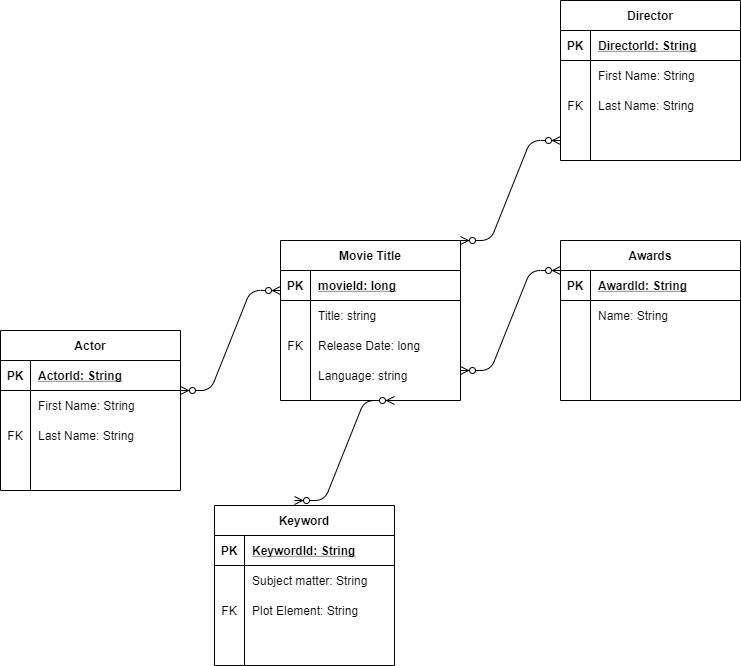

The diagram above was exported from draw.io. Its source (the exported page's mxGraphModel, read from the mxfile embedded in the PNG):
<mxGraphModel dx="1422" dy="713" grid="1" gridSize="10" guides="1" tooltips="1" connect="1" arrows="1" fold="1" page="1" pageScale="1" pageWidth="827" pageHeight="1169" math="0" shadow="0">
  <root>
    <mxCell id="0" />
    <mxCell id="1" parent="0" />
    <mxCell id="2" value="Movie Title" style="shape=table;startSize=30;container=1;collapsible=1;childLayout=tableLayout;fixedRows=1;rowLines=0;fontStyle=1;align=center;resizeLast=1;" vertex="1" parent="1">
      <mxGeometry x="300" y="240" width="180" height="160" as="geometry" />
    </mxCell>
    <mxCell id="3" value="" style="shape=partialRectangle;collapsible=0;dropTarget=0;pointerEvents=0;fillColor=none;top=0;left=0;bottom=1;right=0;points=[[0,0.5],[1,0.5]];portConstraint=eastwest;" vertex="1" parent="2">
      <mxGeometry y="30" width="180" height="30" as="geometry" />
    </mxCell>
    <mxCell id="4" value="PK" style="shape=partialRectangle;connectable=0;fillColor=none;top=0;left=0;bottom=0;right=0;fontStyle=1;overflow=hidden;" vertex="1" parent="3">
      <mxGeometry width="30" height="30" as="geometry" />
    </mxCell>
    <mxCell id="5" value="movieId: long" style="shape=partialRectangle;connectable=0;fillColor=none;top=0;left=0;bottom=0;right=0;align=left;spacingLeft=6;fontStyle=5;overflow=hidden;" vertex="1" parent="3">
      <mxGeometry x="30" width="150" height="30" as="geometry" />
    </mxCell>
    <mxCell id="6" value="" style="shape=partialRectangle;collapsible=0;dropTarget=0;pointerEvents=0;fillColor=none;top=0;left=0;bottom=0;right=0;points=[[0,0.5],[1,0.5]];portConstraint=eastwest;" vertex="1" parent="2">
      <mxGeometry y="60" width="180" height="30" as="geometry" />
    </mxCell>
    <mxCell id="7" value="" style="shape=partialRectangle;connectable=0;fillColor=none;top=0;left=0;bottom=0;right=0;editable=1;overflow=hidden;" vertex="1" parent="6">
      <mxGeometry width="30" height="30" as="geometry" />
    </mxCell>
    <mxCell id="8" value="Title: string" style="shape=partialRectangle;connectable=0;fillColor=none;top=0;left=0;bottom=0;right=0;align=left;spacingLeft=6;overflow=hidden;" vertex="1" parent="6">
      <mxGeometry x="30" width="150" height="30" as="geometry" />
    </mxCell>
    <mxCell id="9" value="" style="shape=partialRectangle;collapsible=0;dropTarget=0;pointerEvents=0;fillColor=none;top=0;left=0;bottom=0;right=0;points=[[0,0.5],[1,0.5]];portConstraint=eastwest;" vertex="1" parent="2">
      <mxGeometry y="90" width="180" height="30" as="geometry" />
    </mxCell>
    <mxCell id="10" value="FK" style="shape=partialRectangle;connectable=0;fillColor=none;top=0;left=0;bottom=0;right=0;editable=1;overflow=hidden;" vertex="1" parent="9">
      <mxGeometry width="30" height="30" as="geometry" />
    </mxCell>
    <mxCell id="11" value="Release Date: long" style="shape=partialRectangle;connectable=0;fillColor=none;top=0;left=0;bottom=0;right=0;align=left;spacingLeft=6;overflow=hidden;" vertex="1" parent="9">
      <mxGeometry x="30" width="150" height="30" as="geometry" />
    </mxCell>
    <mxCell id="12" value="" style="shape=partialRectangle;collapsible=0;dropTarget=0;pointerEvents=0;fillColor=none;top=0;left=0;bottom=0;right=0;points=[[0,0.5],[1,0.5]];portConstraint=eastwest;" vertex="1" parent="2">
      <mxGeometry y="120" width="180" height="30" as="geometry" />
    </mxCell>
    <mxCell id="13" value="" style="shape=partialRectangle;connectable=0;fillColor=none;top=0;left=0;bottom=0;right=0;editable=1;overflow=hidden;" vertex="1" parent="12">
      <mxGeometry width="30" height="30" as="geometry" />
    </mxCell>
    <mxCell id="14" value="Language: string" style="shape=partialRectangle;connectable=0;fillColor=none;top=0;left=0;bottom=0;right=0;align=left;spacingLeft=6;overflow=hidden;" vertex="1" parent="12">
      <mxGeometry x="30" width="150" height="30" as="geometry" />
    </mxCell>
    <mxCell id="15" value="" style="edgeStyle=entityRelationEdgeStyle;fontSize=12;html=1;endArrow=ERzeroToMany;endFill=1;startArrow=ERzeroToMany;" edge="1" parent="1">
      <mxGeometry width="100" height="100" relative="1" as="geometry">
        <mxPoint x="480" y="370" as="sourcePoint" />
        <mxPoint x="580" y="270" as="targetPoint" />
      </mxGeometry>
    </mxCell>
    <mxCell id="16" value="Awards" style="shape=table;startSize=30;container=1;collapsible=1;childLayout=tableLayout;fixedRows=1;rowLines=0;fontStyle=1;align=center;resizeLast=1;" vertex="1" parent="1">
      <mxGeometry x="580" y="240" width="180" height="160" as="geometry" />
    </mxCell>
    <mxCell id="17" value="" style="shape=partialRectangle;collapsible=0;dropTarget=0;pointerEvents=0;fillColor=none;top=0;left=0;bottom=1;right=0;points=[[0,0.5],[1,0.5]];portConstraint=eastwest;" vertex="1" parent="16">
      <mxGeometry y="30" width="180" height="30" as="geometry" />
    </mxCell>
    <mxCell id="18" value="PK" style="shape=partialRectangle;connectable=0;fillColor=none;top=0;left=0;bottom=0;right=0;fontStyle=1;overflow=hidden;" vertex="1" parent="17">
      <mxGeometry width="30" height="30" as="geometry" />
    </mxCell>
    <mxCell id="19" value="AwardId: String" style="shape=partialRectangle;connectable=0;fillColor=none;top=0;left=0;bottom=0;right=0;align=left;spacingLeft=6;fontStyle=5;overflow=hidden;" vertex="1" parent="17">
      <mxGeometry x="30" width="150" height="30" as="geometry" />
    </mxCell>
    <mxCell id="20" value="" style="shape=partialRectangle;collapsible=0;dropTarget=0;pointerEvents=0;fillColor=none;top=0;left=0;bottom=0;right=0;points=[[0,0.5],[1,0.5]];portConstraint=eastwest;" vertex="1" parent="16">
      <mxGeometry y="60" width="180" height="30" as="geometry" />
    </mxCell>
    <mxCell id="21" value="" style="shape=partialRectangle;connectable=0;fillColor=none;top=0;left=0;bottom=0;right=0;editable=1;overflow=hidden;" vertex="1" parent="20">
      <mxGeometry width="30" height="30" as="geometry" />
    </mxCell>
    <mxCell id="22" value="Name: String" style="shape=partialRectangle;connectable=0;fillColor=none;top=0;left=0;bottom=0;right=0;align=left;spacingLeft=6;overflow=hidden;" vertex="1" parent="20">
      <mxGeometry x="30" width="150" height="30" as="geometry" />
    </mxCell>
    <mxCell id="23" value="" style="shape=partialRectangle;collapsible=0;dropTarget=0;pointerEvents=0;fillColor=none;top=0;left=0;bottom=0;right=0;points=[[0,0.5],[1,0.5]];portConstraint=eastwest;" vertex="1" parent="16">
      <mxGeometry y="90" width="180" height="30" as="geometry" />
    </mxCell>
    <mxCell id="24" value="" style="shape=partialRectangle;connectable=0;fillColor=none;top=0;left=0;bottom=0;right=0;editable=1;overflow=hidden;" vertex="1" parent="23">
      <mxGeometry width="30" height="30" as="geometry" />
    </mxCell>
    <mxCell id="25" value="" style="shape=partialRectangle;connectable=0;fillColor=none;top=0;left=0;bottom=0;right=0;align=left;spacingLeft=6;overflow=hidden;" vertex="1" parent="23">
      <mxGeometry x="30" width="150" height="30" as="geometry" />
    </mxCell>
    <mxCell id="26" value="" style="shape=partialRectangle;collapsible=0;dropTarget=0;pointerEvents=0;fillColor=none;top=0;left=0;bottom=0;right=0;points=[[0,0.5],[1,0.5]];portConstraint=eastwest;" vertex="1" parent="16">
      <mxGeometry y="120" width="180" height="30" as="geometry" />
    </mxCell>
    <mxCell id="27" value="" style="shape=partialRectangle;connectable=0;fillColor=none;top=0;left=0;bottom=0;right=0;editable=1;overflow=hidden;" vertex="1" parent="26">
      <mxGeometry width="30" height="30" as="geometry" />
    </mxCell>
    <mxCell id="28" value="" style="shape=partialRectangle;connectable=0;fillColor=none;top=0;left=0;bottom=0;right=0;align=left;spacingLeft=6;overflow=hidden;" vertex="1" parent="26">
      <mxGeometry x="30" width="150" height="30" as="geometry" />
    </mxCell>
    <mxCell id="29" value="" style="edgeStyle=entityRelationEdgeStyle;fontSize=12;html=1;endArrow=ERzeroToMany;endFill=1;startArrow=ERzeroToMany;" edge="1" parent="1">
      <mxGeometry width="100" height="100" relative="1" as="geometry">
        <mxPoint x="480" y="240" as="sourcePoint" />
        <mxPoint x="580" y="140" as="targetPoint" />
      </mxGeometry>
    </mxCell>
    <mxCell id="30" value="Director" style="shape=table;startSize=30;container=1;collapsible=1;childLayout=tableLayout;fixedRows=1;rowLines=0;fontStyle=1;align=center;resizeLast=1;" vertex="1" parent="1">
      <mxGeometry x="580" width="180" height="160" as="geometry" />
    </mxCell>
    <mxCell id="31" value="" style="shape=partialRectangle;collapsible=0;dropTarget=0;pointerEvents=0;fillColor=none;top=0;left=0;bottom=1;right=0;points=[[0,0.5],[1,0.5]];portConstraint=eastwest;" vertex="1" parent="30">
      <mxGeometry y="30" width="180" height="30" as="geometry" />
    </mxCell>
    <mxCell id="32" value="PK" style="shape=partialRectangle;connectable=0;fillColor=none;top=0;left=0;bottom=0;right=0;fontStyle=1;overflow=hidden;" vertex="1" parent="31">
      <mxGeometry width="30" height="30" as="geometry" />
    </mxCell>
    <mxCell id="33" value="DirectorId: String" style="shape=partialRectangle;connectable=0;fillColor=none;top=0;left=0;bottom=0;right=0;align=left;spacingLeft=6;fontStyle=5;overflow=hidden;" vertex="1" parent="31">
      <mxGeometry x="30" width="150" height="30" as="geometry" />
    </mxCell>
    <mxCell id="34" value="" style="shape=partialRectangle;collapsible=0;dropTarget=0;pointerEvents=0;fillColor=none;top=0;left=0;bottom=0;right=0;points=[[0,0.5],[1,0.5]];portConstraint=eastwest;" vertex="1" parent="30">
      <mxGeometry y="60" width="180" height="30" as="geometry" />
    </mxCell>
    <mxCell id="35" value="" style="shape=partialRectangle;connectable=0;fillColor=none;top=0;left=0;bottom=0;right=0;editable=1;overflow=hidden;" vertex="1" parent="34">
      <mxGeometry width="30" height="30" as="geometry" />
    </mxCell>
    <mxCell id="36" value="First Name: String" style="shape=partialRectangle;connectable=0;fillColor=none;top=0;left=0;bottom=0;right=0;align=left;spacingLeft=6;overflow=hidden;" vertex="1" parent="34">
      <mxGeometry x="30" width="150" height="30" as="geometry" />
    </mxCell>
    <mxCell id="37" value="" style="shape=partialRectangle;collapsible=0;dropTarget=0;pointerEvents=0;fillColor=none;top=0;left=0;bottom=0;right=0;points=[[0,0.5],[1,0.5]];portConstraint=eastwest;" vertex="1" parent="30">
      <mxGeometry y="90" width="180" height="30" as="geometry" />
    </mxCell>
    <mxCell id="38" value="FK" style="shape=partialRectangle;connectable=0;fillColor=none;top=0;left=0;bottom=0;right=0;editable=1;overflow=hidden;" vertex="1" parent="37">
      <mxGeometry width="30" height="30" as="geometry" />
    </mxCell>
    <mxCell id="39" value="Last Name: String" style="shape=partialRectangle;connectable=0;fillColor=none;top=0;left=0;bottom=0;right=0;align=left;spacingLeft=6;overflow=hidden;" vertex="1" parent="37">
      <mxGeometry x="30" width="150" height="30" as="geometry" />
    </mxCell>
    <mxCell id="40" value="" style="shape=partialRectangle;collapsible=0;dropTarget=0;pointerEvents=0;fillColor=none;top=0;left=0;bottom=0;right=0;points=[[0,0.5],[1,0.5]];portConstraint=eastwest;" vertex="1" parent="30">
      <mxGeometry y="120" width="180" height="30" as="geometry" />
    </mxCell>
    <mxCell id="41" value="" style="shape=partialRectangle;connectable=0;fillColor=none;top=0;left=0;bottom=0;right=0;editable=1;overflow=hidden;" vertex="1" parent="40">
      <mxGeometry width="30" height="30" as="geometry" />
    </mxCell>
    <mxCell id="42" value="" style="shape=partialRectangle;connectable=0;fillColor=none;top=0;left=0;bottom=0;right=0;align=left;spacingLeft=6;overflow=hidden;" vertex="1" parent="40">
      <mxGeometry x="30" width="150" height="30" as="geometry" />
    </mxCell>
    <mxCell id="43" value="" style="edgeStyle=entityRelationEdgeStyle;fontSize=12;html=1;endArrow=ERzeroToMany;endFill=1;startArrow=ERzeroToMany;" edge="1" parent="1">
      <mxGeometry width="100" height="100" relative="1" as="geometry">
        <mxPoint x="200" y="390" as="sourcePoint" />
        <mxPoint x="300" y="290" as="targetPoint" />
      </mxGeometry>
    </mxCell>
    <mxCell id="44" value="Actor" style="shape=table;startSize=30;container=1;collapsible=1;childLayout=tableLayout;fixedRows=1;rowLines=0;fontStyle=1;align=center;resizeLast=1;" vertex="1" parent="1">
      <mxGeometry x="20" y="330" width="180" height="160" as="geometry" />
    </mxCell>
    <mxCell id="45" value="" style="shape=partialRectangle;collapsible=0;dropTarget=0;pointerEvents=0;fillColor=none;top=0;left=0;bottom=1;right=0;points=[[0,0.5],[1,0.5]];portConstraint=eastwest;" vertex="1" parent="44">
      <mxGeometry y="30" width="180" height="30" as="geometry" />
    </mxCell>
    <mxCell id="46" value="PK" style="shape=partialRectangle;connectable=0;fillColor=none;top=0;left=0;bottom=0;right=0;fontStyle=1;overflow=hidden;" vertex="1" parent="45">
      <mxGeometry width="30" height="30" as="geometry" />
    </mxCell>
    <mxCell id="47" value="ActorId: String" style="shape=partialRectangle;connectable=0;fillColor=none;top=0;left=0;bottom=0;right=0;align=left;spacingLeft=6;fontStyle=5;overflow=hidden;" vertex="1" parent="45">
      <mxGeometry x="30" width="150" height="30" as="geometry" />
    </mxCell>
    <mxCell id="48" value="" style="shape=partialRectangle;collapsible=0;dropTarget=0;pointerEvents=0;fillColor=none;top=0;left=0;bottom=0;right=0;points=[[0,0.5],[1,0.5]];portConstraint=eastwest;" vertex="1" parent="44">
      <mxGeometry y="60" width="180" height="30" as="geometry" />
    </mxCell>
    <mxCell id="49" value="" style="shape=partialRectangle;connectable=0;fillColor=none;top=0;left=0;bottom=0;right=0;editable=1;overflow=hidden;" vertex="1" parent="48">
      <mxGeometry width="30" height="30" as="geometry" />
    </mxCell>
    <mxCell id="50" value="First Name: String" style="shape=partialRectangle;connectable=0;fillColor=none;top=0;left=0;bottom=0;right=0;align=left;spacingLeft=6;overflow=hidden;" vertex="1" parent="48">
      <mxGeometry x="30" width="150" height="30" as="geometry" />
    </mxCell>
    <mxCell id="51" value="" style="shape=partialRectangle;collapsible=0;dropTarget=0;pointerEvents=0;fillColor=none;top=0;left=0;bottom=0;right=0;points=[[0,0.5],[1,0.5]];portConstraint=eastwest;" vertex="1" parent="44">
      <mxGeometry y="90" width="180" height="30" as="geometry" />
    </mxCell>
    <mxCell id="52" value="FK" style="shape=partialRectangle;connectable=0;fillColor=none;top=0;left=0;bottom=0;right=0;editable=1;overflow=hidden;" vertex="1" parent="51">
      <mxGeometry width="30" height="30" as="geometry" />
    </mxCell>
    <mxCell id="53" value="Last Name: String" style="shape=partialRectangle;connectable=0;fillColor=none;top=0;left=0;bottom=0;right=0;align=left;spacingLeft=6;overflow=hidden;" vertex="1" parent="51">
      <mxGeometry x="30" width="150" height="30" as="geometry" />
    </mxCell>
    <mxCell id="54" value="" style="shape=partialRectangle;collapsible=0;dropTarget=0;pointerEvents=0;fillColor=none;top=0;left=0;bottom=0;right=0;points=[[0,0.5],[1,0.5]];portConstraint=eastwest;" vertex="1" parent="44">
      <mxGeometry y="120" width="180" height="30" as="geometry" />
    </mxCell>
    <mxCell id="55" value="" style="shape=partialRectangle;connectable=0;fillColor=none;top=0;left=0;bottom=0;right=0;editable=1;overflow=hidden;" vertex="1" parent="54">
      <mxGeometry width="30" height="30" as="geometry" />
    </mxCell>
    <mxCell id="56" value="" style="shape=partialRectangle;connectable=0;fillColor=none;top=0;left=0;bottom=0;right=0;align=left;spacingLeft=6;overflow=hidden;" vertex="1" parent="54">
      <mxGeometry x="30" width="150" height="30" as="geometry" />
    </mxCell>
    <mxCell id="57" value="" style="edgeStyle=entityRelationEdgeStyle;fontSize=12;html=1;endArrow=ERzeroToMany;endFill=1;startArrow=ERzeroToMany;" edge="1" parent="1">
      <mxGeometry width="100" height="100" relative="1" as="geometry">
        <mxPoint x="314" y="500" as="sourcePoint" />
        <mxPoint x="414" y="400" as="targetPoint" />
      </mxGeometry>
    </mxCell>
    <mxCell id="58" value="Keyword" style="shape=table;startSize=30;container=1;collapsible=1;childLayout=tableLayout;fixedRows=1;rowLines=0;fontStyle=1;align=center;resizeLast=1;" vertex="1" parent="1">
      <mxGeometry x="234" y="505" width="180" height="160" as="geometry" />
    </mxCell>
    <mxCell id="59" value="" style="shape=partialRectangle;collapsible=0;dropTarget=0;pointerEvents=0;fillColor=none;top=0;left=0;bottom=1;right=0;points=[[0,0.5],[1,0.5]];portConstraint=eastwest;" vertex="1" parent="58">
      <mxGeometry y="30" width="180" height="30" as="geometry" />
    </mxCell>
    <mxCell id="60" value="PK" style="shape=partialRectangle;connectable=0;fillColor=none;top=0;left=0;bottom=0;right=0;fontStyle=1;overflow=hidden;" vertex="1" parent="59">
      <mxGeometry width="30" height="30" as="geometry" />
    </mxCell>
    <mxCell id="61" value="KeywordId: String" style="shape=partialRectangle;connectable=0;fillColor=none;top=0;left=0;bottom=0;right=0;align=left;spacingLeft=6;fontStyle=5;overflow=hidden;" vertex="1" parent="59">
      <mxGeometry x="30" width="150" height="30" as="geometry" />
    </mxCell>
    <mxCell id="62" value="" style="shape=partialRectangle;collapsible=0;dropTarget=0;pointerEvents=0;fillColor=none;top=0;left=0;bottom=0;right=0;points=[[0,0.5],[1,0.5]];portConstraint=eastwest;" vertex="1" parent="58">
      <mxGeometry y="60" width="180" height="30" as="geometry" />
    </mxCell>
    <mxCell id="63" value="" style="shape=partialRectangle;connectable=0;fillColor=none;top=0;left=0;bottom=0;right=0;editable=1;overflow=hidden;" vertex="1" parent="62">
      <mxGeometry width="30" height="30" as="geometry" />
    </mxCell>
    <mxCell id="64" value="Subject matter: String" style="shape=partialRectangle;connectable=0;fillColor=none;top=0;left=0;bottom=0;right=0;align=left;spacingLeft=6;overflow=hidden;" vertex="1" parent="62">
      <mxGeometry x="30" width="150" height="30" as="geometry" />
    </mxCell>
    <mxCell id="65" value="" style="shape=partialRectangle;collapsible=0;dropTarget=0;pointerEvents=0;fillColor=none;top=0;left=0;bottom=0;right=0;points=[[0,0.5],[1,0.5]];portConstraint=eastwest;" vertex="1" parent="58">
      <mxGeometry y="90" width="180" height="30" as="geometry" />
    </mxCell>
    <mxCell id="66" value="FK" style="shape=partialRectangle;connectable=0;fillColor=none;top=0;left=0;bottom=0;right=0;editable=1;overflow=hidden;" vertex="1" parent="65">
      <mxGeometry width="30" height="30" as="geometry" />
    </mxCell>
    <mxCell id="67" value="Plot Element: String" style="shape=partialRectangle;connectable=0;fillColor=none;top=0;left=0;bottom=0;right=0;align=left;spacingLeft=6;overflow=hidden;" vertex="1" parent="65">
      <mxGeometry x="30" width="150" height="30" as="geometry" />
    </mxCell>
    <mxCell id="68" value="" style="shape=partialRectangle;collapsible=0;dropTarget=0;pointerEvents=0;fillColor=none;top=0;left=0;bottom=0;right=0;points=[[0,0.5],[1,0.5]];portConstraint=eastwest;" vertex="1" parent="58">
      <mxGeometry y="120" width="180" height="30" as="geometry" />
    </mxCell>
    <mxCell id="69" value="" style="shape=partialRectangle;connectable=0;fillColor=none;top=0;left=0;bottom=0;right=0;editable=1;overflow=hidden;" vertex="1" parent="68">
      <mxGeometry width="30" height="30" as="geometry" />
    </mxCell>
    <mxCell id="70" value="" style="shape=partialRectangle;connectable=0;fillColor=none;top=0;left=0;bottom=0;right=0;align=left;spacingLeft=6;overflow=hidden;" vertex="1" parent="68">
      <mxGeometry x="30" width="150" height="30" as="geometry" />
    </mxCell>
  </root>
</mxGraphModel>